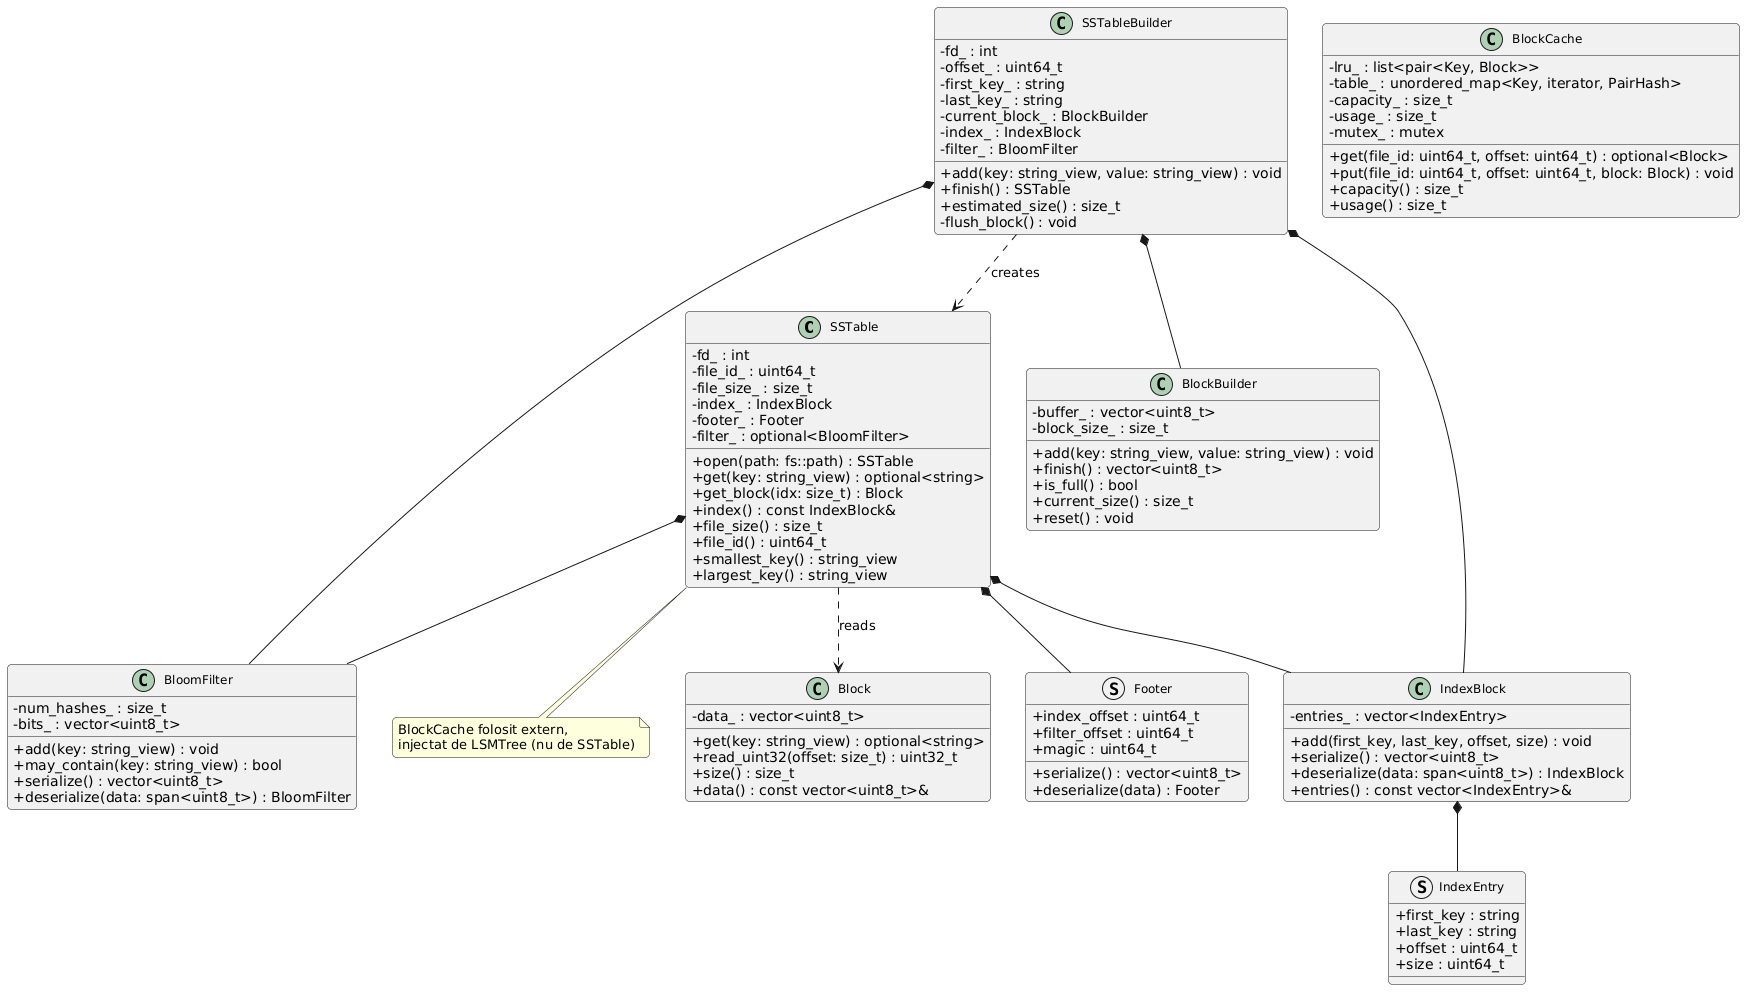

The diagram above was rendered by PlantUML. Its source (embedded in the PNG):
@startuml lsm_02_sstable
skinparam classAttributeIconSize 0
skinparam classFontSize 12
skinparam roundCorner 8
skinparam shadowing false

class SSTable {
  + open(path: fs::path) : SSTable
  + get(key: string_view) : optional<string>
  + get_block(idx: size_t) : Block
  + index() : const IndexBlock&
  + file_size() : size_t
  + file_id() : uint64_t
  + smallest_key() : string_view
  + largest_key() : string_view
  - fd_ : int
  - file_id_ : uint64_t
  - file_size_ : size_t
  - index_ : IndexBlock
  - footer_ : Footer
  - filter_ : optional<BloomFilter>
}

class SSTableBuilder {
  + add(key: string_view, value: string_view) : void
  + finish() : SSTable
  + estimated_size() : size_t
  - flush_block() : void
  - fd_ : int
  - offset_ : uint64_t
  - first_key_ : string
  - last_key_ : string
  - current_block_ : BlockBuilder
  - index_ : IndexBlock
  - filter_ : BloomFilter
}

class Block {
  + get(key: string_view) : optional<string>
  + read_uint32(offset: size_t) : uint32_t
  + size() : size_t
  + data() : const vector<uint8_t>&
  - data_ : vector<uint8_t>
}

class BlockBuilder {
  + add(key: string_view, value: string_view) : void
  + finish() : vector<uint8_t>
  + is_full() : bool
  + current_size() : size_t
  + reset() : void
  - buffer_ : vector<uint8_t>
  - block_size_ : size_t
}

class IndexBlock {
  + add(first_key, last_key, offset, size) : void
  + serialize() : vector<uint8_t>
  + deserialize(data: span<uint8_t>) : IndexBlock
  + entries() : const vector<IndexEntry>&
  - entries_ : vector<IndexEntry>
}

struct IndexEntry {
  + first_key : string
  + last_key : string
  + offset : uint64_t
  + size : uint64_t
}

struct Footer {
  + index_offset : uint64_t
  + filter_offset : uint64_t
  + magic : uint64_t
  + serialize() : vector<uint8_t>
  + deserialize(data) : Footer
}

class BloomFilter {
  + add(key: string_view) : void
  + may_contain(key: string_view) : bool
  + serialize() : vector<uint8_t>
  + deserialize(data: span<uint8_t>) : BloomFilter
  - num_hashes_ : size_t
  - bits_ : vector<uint8_t>
}

class BlockCache {
  + get(file_id: uint64_t, offset: uint64_t) : optional<Block>
  + put(file_id: uint64_t, offset: uint64_t, block: Block) : void
  + capacity() : size_t
  + usage() : size_t
  - lru_ : list<pair<Key, Block>>
  - table_ : unordered_map<Key, iterator, PairHash>
  - capacity_ : size_t
  - usage_ : size_t
  - mutex_ : mutex
}

SSTable *-- IndexBlock
SSTable *-- Footer
SSTable *-- BloomFilter
SSTable ..> Block : reads
SSTableBuilder ..> SSTable : creates
SSTableBuilder *-- BlockBuilder
SSTableBuilder *-- IndexBlock
SSTableBuilder *-- BloomFilter
IndexBlock *-- IndexEntry

note bottom of SSTable
  BlockCache folosit extern,
  injectat de LSMTree (nu de SSTable)
end note

@enduml